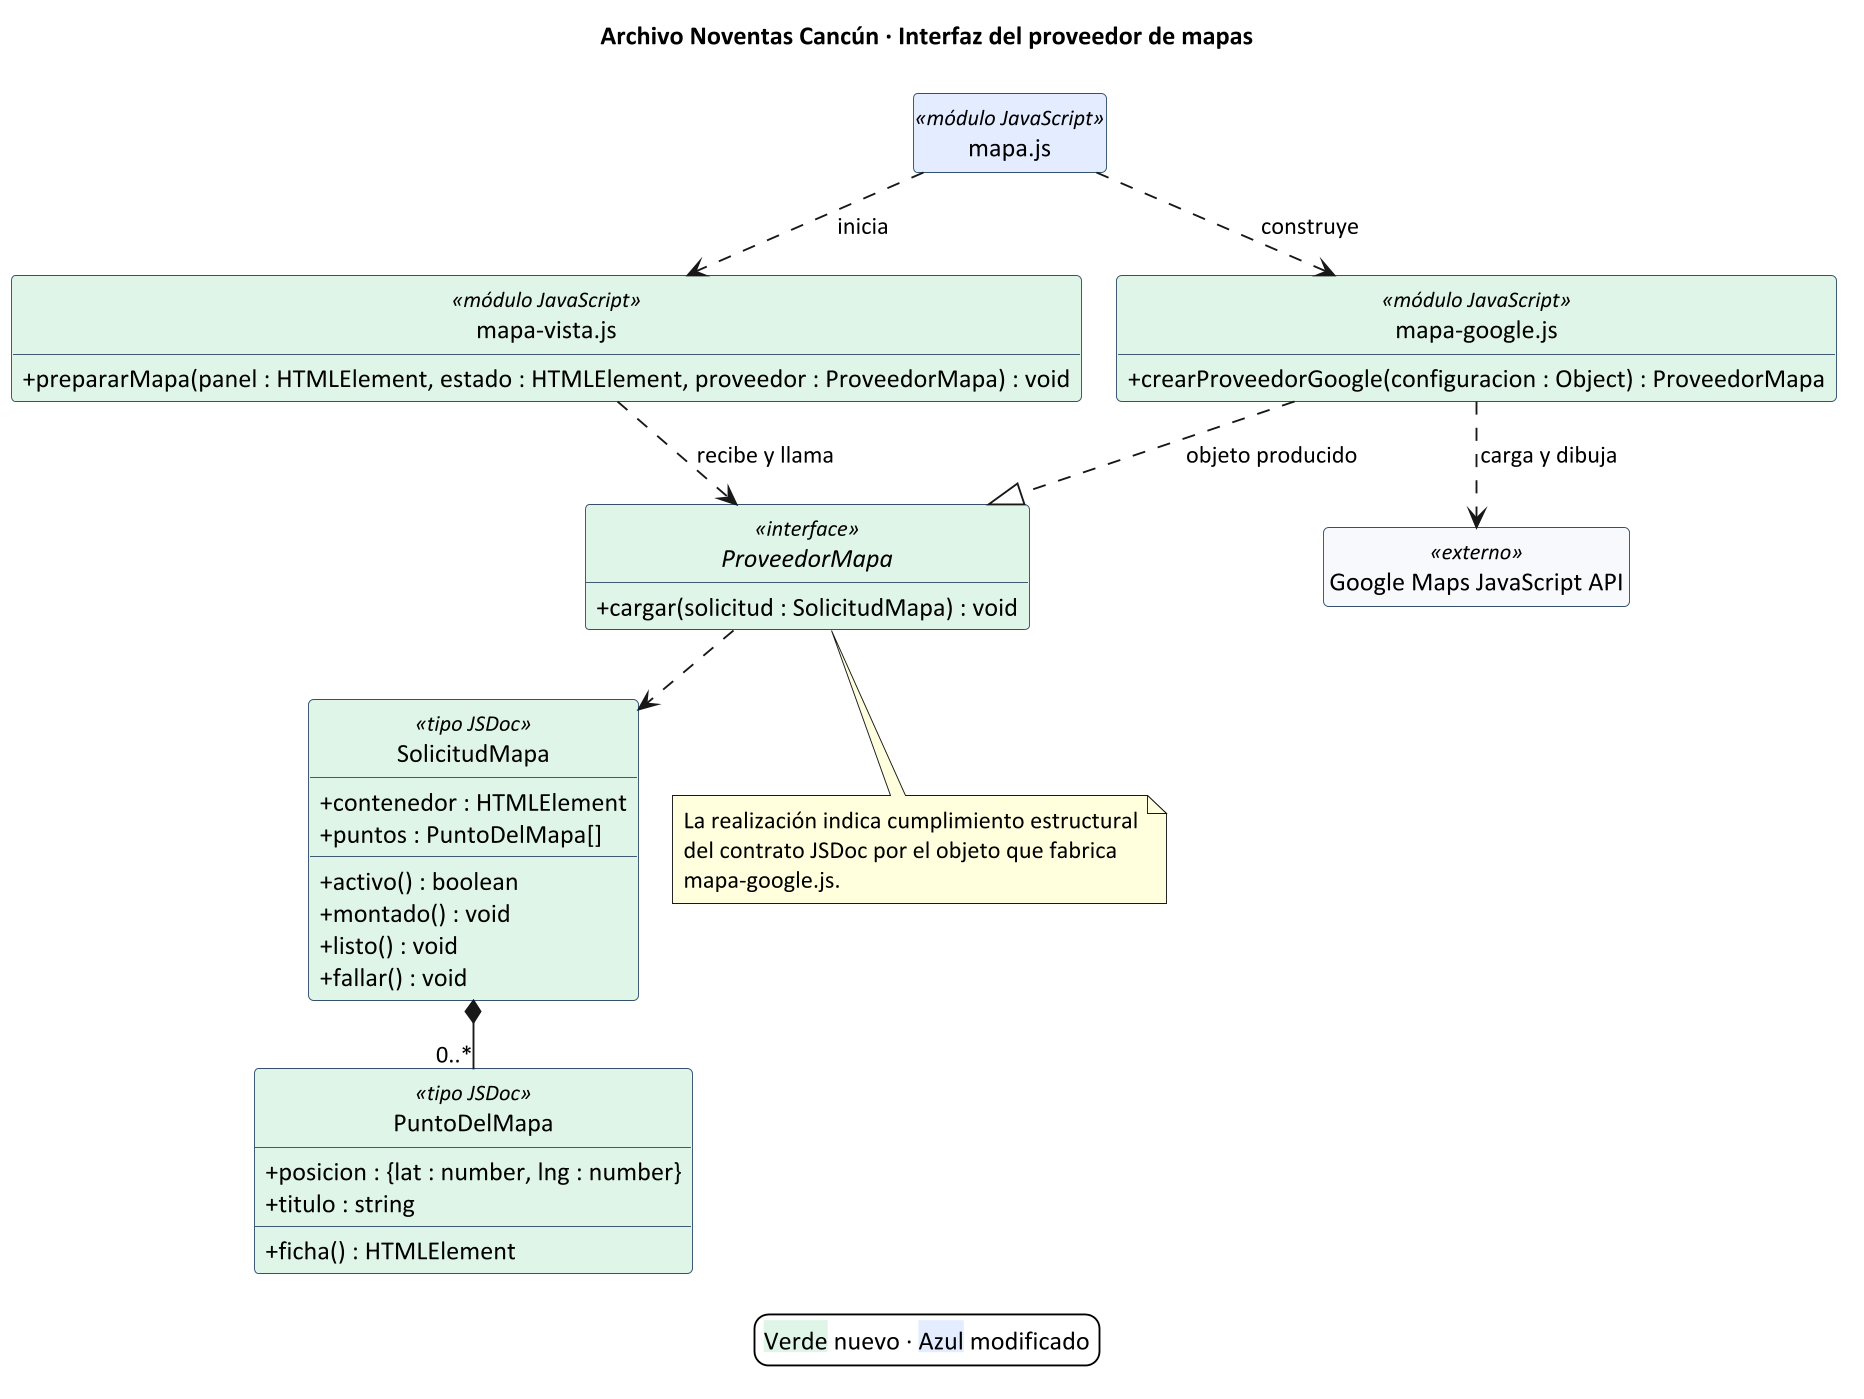

The diagram above was rendered by PlantUML. Its source (embedded in the PNG):
@startuml mapas
skinparamlocked dpi 180
!pragma layout smetana
skinparam shadowing false
skinparam backgroundColor #FFFFFF
skinparam defaultFontName Calibri
skinparam classAttributeIconSize 0
skinparam classBorderColor #34516D
skinparam classBackgroundColor #F7F9FC
hide empty members
hide circle
title Archivo Noventas Cancún · Interfaz del proveedor de mapas

class "mapa.js" as Entrada <<módulo JavaScript>> #E3EDFF
class "mapa-vista.js" as Vista <<módulo JavaScript>> #DFF5E7 {
  + prepararMapa(panel : HTMLElement, estado : HTMLElement, proveedor : ProveedorMapa) : void
}
interface ProveedorMapa <<interface>> #DFF5E7 {
  + cargar(solicitud : SolicitudMapa) : void
}
class "mapa-google.js" as Adaptador <<módulo JavaScript>> #DFF5E7 {
  + crearProveedorGoogle(configuracion : Object) : ProveedorMapa
}
class SolicitudMapa <<tipo JSDoc>> #DFF5E7 {
  + contenedor : HTMLElement
  + puntos : PuntoDelMapa[]
  + activo() : boolean
  + montado() : void
  + listo() : void
  + fallar() : void
}
class PuntoDelMapa <<tipo JSDoc>> #DFF5E7 {
  + posicion : {lat : number, lng : number}
  + titulo : string
  + ficha() : HTMLElement
}
class "Google Maps JavaScript API" as SDK <<externo>>
Entrada ..> Vista : inicia
Entrada ..> Adaptador : construye
Vista ..> ProveedorMapa : recibe y llama
Adaptador ..|> ProveedorMapa : objeto producido
Adaptador ..> SDK : carga y dibuja
ProveedorMapa ..> SolicitudMapa
SolicitudMapa *-- "0..*" PuntoDelMapa

note bottom of ProveedorMapa
  La realización indica cumplimiento estructural
  del contrato JSDoc por el objeto que fabrica
  mapa-google.js.
end note

legend bottom
  <back:#DFF5E7>Verde</back> nuevo · <back:#E3EDFF>Azul</back> modificado
endlegend
@enduml